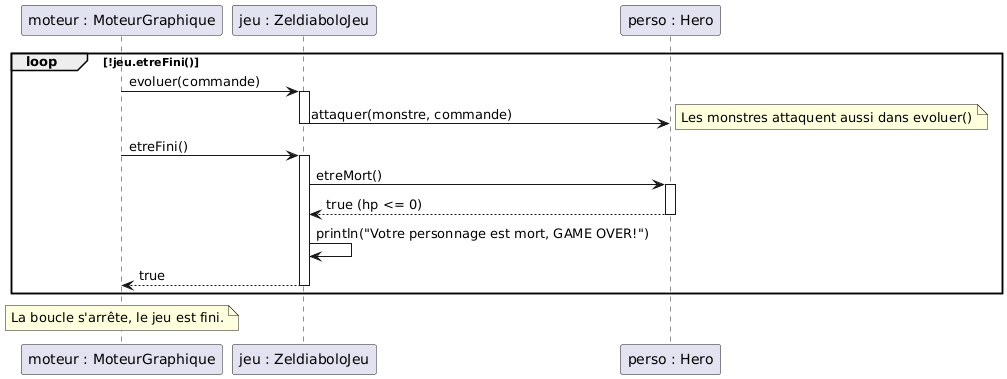

The diagram above was rendered by PlantUML. Its source (embedded in the PNG):
@startuml
participant "moteur : MoteurGraphique" as Moteur
participant "jeu : ZeldiaboloJeu" as Jeu
participant "perso : Hero" as Hero

loop !jeu.etreFini()
    Moteur -> Jeu : evoluer(commande)
    activate Jeu
    Jeu -> Hero : attaquer(monstre, commande)
    note right: Les monstres attaquent aussi dans evoluer()
    deactivate Jeu
    
    Moteur -> Jeu : etreFini()
    activate Jeu
    Jeu -> Hero : etreMort()
    activate Hero
    Hero --> Jeu : true (hp <= 0)
    deactivate Hero
    
    Jeu -> Jeu : println("Votre personnage est mort, GAME OVER!")
    return true
end

note over Moteur : La boucle s'arrête, le jeu est fini.
@enduml